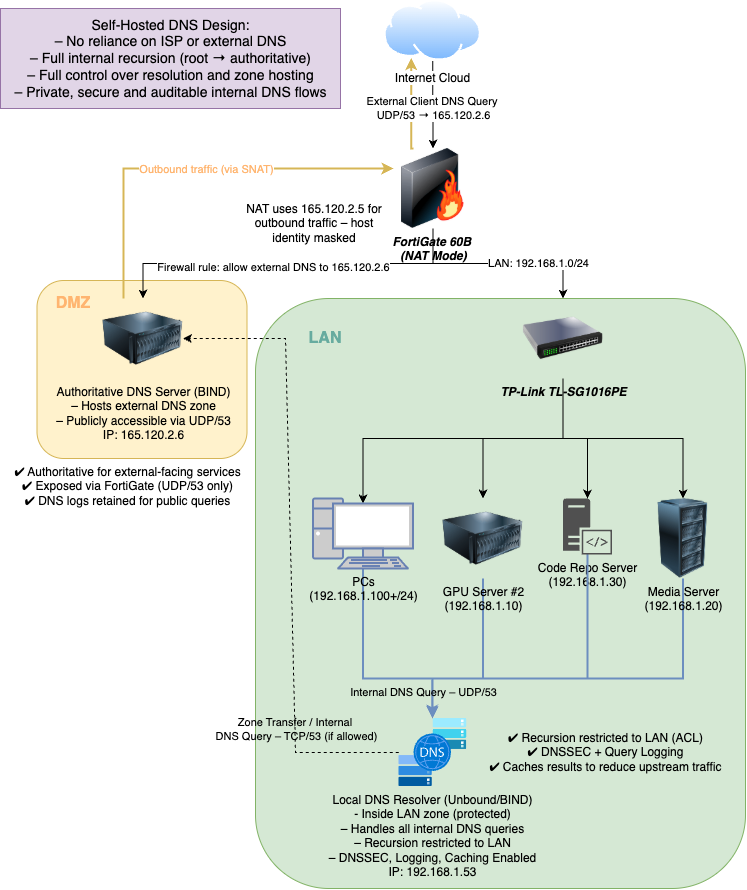

The diagram above was exported from draw.io. Its source (the exported page's mxGraphModel, read from the mxfile embedded in the PNG):
<mxGraphModel dx="843" dy="641" grid="1" gridSize="10" guides="1" tooltips="1" connect="1" arrows="1" fold="1" page="1" pageScale="1" pageWidth="850" pageHeight="1100" math="0" shadow="0">
  <root>
    <mxCell id="0" />
    <mxCell id="1" parent="0" />
    <mxCell id="A6IYLC73xFPhmsXEdLCO-47" style="edgeStyle=orthogonalEdgeStyle;rounded=0;orthogonalLoop=1;jettySize=auto;html=1;exitX=0.25;exitY=0;exitDx=0;exitDy=0;entryX=0.25;entryY=1;entryDx=0;entryDy=0;fillColor=#fff2cc;strokeColor=#d6b656;strokeWidth=2;" edge="1" parent="1" target="A6IYLC73xFPhmsXEdLCO-37">
      <mxGeometry relative="1" as="geometry">
        <mxPoint x="448" y="190" as="sourcePoint" />
        <mxPoint x="467" y="94" as="targetPoint" />
        <Array as="points">
          <mxPoint x="446" y="190" />
        </Array>
      </mxGeometry>
    </mxCell>
    <mxCell id="A6IYLC73xFPhmsXEdLCO-1" value="" style="rounded=1;whiteSpace=wrap;html=1;fillColor=#fff2cc;strokeColor=#d6b656;" vertex="1" parent="1">
      <mxGeometry x="71.5" y="322" width="210" height="178" as="geometry" />
    </mxCell>
    <mxCell id="A6IYLC73xFPhmsXEdLCO-2" value="" style="rounded=1;whiteSpace=wrap;html=1;fillColor=#d5e8d4;strokeColor=#82b366;" vertex="1" parent="1">
      <mxGeometry x="290" y="340" width="490" height="590" as="geometry" />
    </mxCell>
    <mxCell id="A6IYLC73xFPhmsXEdLCO-3" style="edgeStyle=orthogonalEdgeStyle;rounded=0;orthogonalLoop=1;jettySize=auto;html=1;exitX=0.5;exitY=1;exitDx=0;exitDy=0;" edge="1" parent="1" source="A6IYLC73xFPhmsXEdLCO-6" target="A6IYLC73xFPhmsXEdLCO-10">
      <mxGeometry relative="1" as="geometry" />
    </mxCell>
    <mxCell id="A6IYLC73xFPhmsXEdLCO-4" style="edgeStyle=orthogonalEdgeStyle;rounded=0;orthogonalLoop=1;jettySize=auto;html=1;exitX=0.5;exitY=1;exitDx=0;exitDy=0;" edge="1" parent="1" source="A6IYLC73xFPhmsXEdLCO-6" target="A6IYLC73xFPhmsXEdLCO-8">
      <mxGeometry relative="1" as="geometry" />
    </mxCell>
    <mxCell id="A6IYLC73xFPhmsXEdLCO-5" style="edgeStyle=orthogonalEdgeStyle;rounded=0;orthogonalLoop=1;jettySize=auto;html=1;exitX=0.5;exitY=1;exitDx=0;exitDy=0;entryX=0.5;entryY=0;entryDx=0;entryDy=0;" edge="1" parent="1" source="A6IYLC73xFPhmsXEdLCO-6" target="A6IYLC73xFPhmsXEdLCO-12">
      <mxGeometry relative="1" as="geometry" />
    </mxCell>
    <mxCell id="A6IYLC73xFPhmsXEdLCO-6" value="&lt;i&gt;&lt;b&gt;TP-Link TL-SG1016PE&lt;/b&gt;&lt;/i&gt;" style="image;html=1;image=img/lib/clip_art/networking/Switch_128x128.png;labelBackgroundColor=none;" vertex="1" parent="1">
      <mxGeometry x="557.5" y="340" width="80" height="80" as="geometry" />
    </mxCell>
    <mxCell id="A6IYLC73xFPhmsXEdLCO-7" value="&lt;div&gt;Authoritative DNS Server (BIND)&lt;/div&gt;&lt;div&gt;– Hosts external DNS zone&lt;/div&gt;&lt;div&gt;– Publicly accessible via UDP/53&lt;/div&gt;&lt;div&gt;IP: 165.120.2.6&lt;/div&gt;&lt;div&gt;&lt;br&gt;&lt;/div&gt;" style="image;html=1;image=img/lib/clip_art/computers/Server_128x128.png;labelBackgroundColor=none;" vertex="1" parent="1">
      <mxGeometry x="137.5" y="340" width="80" height="80" as="geometry" />
    </mxCell>
    <mxCell id="A6IYLC73xFPhmsXEdLCO-8" value="Code Repo Server&lt;div&gt;(&lt;span style=&quot;color: light-dark(rgb(0, 0, 0), rgb(255, 255, 255)); background-color: transparent;&quot;&gt;192.168.1.30)&lt;/span&gt;&lt;/div&gt;" style="sketch=0;pointerEvents=1;shadow=0;dashed=0;html=1;strokeColor=none;fillColor=#505050;labelPosition=center;verticalLabelPosition=bottom;verticalAlign=top;outlineConnect=0;align=center;shape=mxgraph.office.servers.server_side_code;" vertex="1" parent="1">
      <mxGeometry x="597.5" y="540" width="49" height="56" as="geometry" />
    </mxCell>
    <mxCell id="A6IYLC73xFPhmsXEdLCO-9" style="edgeStyle=orthogonalEdgeStyle;rounded=0;orthogonalLoop=1;jettySize=auto;html=1;exitX=0.5;exitY=1;exitDx=0;exitDy=0;fillColor=#dae8fc;strokeColor=#6c8ebf;strokeWidth=2;" edge="1" parent="1" source="A6IYLC73xFPhmsXEdLCO-10" target="A6IYLC73xFPhmsXEdLCO-24">
      <mxGeometry relative="1" as="geometry">
        <Array as="points">
          <mxPoint x="518" y="720" />
          <mxPoint x="467" y="720" />
        </Array>
      </mxGeometry>
    </mxCell>
    <mxCell id="A6IYLC73xFPhmsXEdLCO-10" value="&lt;span&gt;GPU Server #2&lt;/span&gt;&lt;div&gt;&lt;span&gt;(&lt;span style=&quot;color: light-dark(rgb(0, 0, 0), rgb(255, 255, 255));&quot;&gt;192.168.1.10)&lt;/span&gt;&lt;/span&gt;&lt;/div&gt;" style="image;html=1;image=img/lib/clip_art/computers/Server_128x128.png;labelBackgroundColor=none;" vertex="1" parent="1">
      <mxGeometry x="477.5" y="540" width="80" height="80" as="geometry" />
    </mxCell>
    <mxCell id="A6IYLC73xFPhmsXEdLCO-11" style="edgeStyle=orthogonalEdgeStyle;rounded=0;orthogonalLoop=1;jettySize=auto;html=1;exitX=0.5;exitY=1;exitDx=0;exitDy=0;fillColor=#dae8fc;strokeColor=#6c8ebf;strokeWidth=2;" edge="1" parent="1" source="A6IYLC73xFPhmsXEdLCO-12" target="A6IYLC73xFPhmsXEdLCO-24">
      <mxGeometry relative="1" as="geometry">
        <Array as="points">
          <mxPoint x="718" y="720" />
          <mxPoint x="467" y="720" />
        </Array>
      </mxGeometry>
    </mxCell>
    <mxCell id="A6IYLC73xFPhmsXEdLCO-12" value="&lt;span&gt;Media Server&lt;/span&gt;&lt;div&gt;&lt;span&gt;(&lt;span style=&quot;color: light-dark(rgb(0, 0, 0), rgb(255, 255, 255));&quot;&gt;192.168.1.20)&lt;/span&gt;&lt;/span&gt;&lt;/div&gt;" style="image;html=1;image=img/lib/clip_art/computers/Server_Rack_128x128.png;labelBackgroundColor=none;" vertex="1" parent="1">
      <mxGeometry x="677.5" y="540" width="80" height="80" as="geometry" />
    </mxCell>
    <mxCell id="A6IYLC73xFPhmsXEdLCO-13" value="" style="group" vertex="1" connectable="0" parent="1">
      <mxGeometry x="427.5" y="190" width="165" height="80" as="geometry" />
    </mxCell>
    <mxCell id="A6IYLC73xFPhmsXEdLCO-14" value="&lt;i&gt;&lt;b&gt;FortiGate 60B&amp;nbsp;&lt;/b&gt;&lt;/i&gt;&lt;div&gt;&lt;i&gt;&lt;b&gt;(NAT Mode)&lt;/b&gt;&lt;/i&gt;&lt;/div&gt;" style="image;html=1;image=img/lib/clip_art/networking/Firewall-page1_128x128.png;labelBorderColor=none;textShadow=0;" vertex="1" parent="A6IYLC73xFPhmsXEdLCO-13">
      <mxGeometry width="80" height="80" as="geometry" />
    </mxCell>
    <mxCell id="A6IYLC73xFPhmsXEdLCO-15" style="edgeStyle=orthogonalEdgeStyle;rounded=0;orthogonalLoop=1;jettySize=auto;html=1;exitX=0.5;exitY=1;exitDx=0;exitDy=0;entryX=0.5;entryY=0;entryDx=0;entryDy=0;" edge="1" parent="1" source="A6IYLC73xFPhmsXEdLCO-14" target="A6IYLC73xFPhmsXEdLCO-7">
      <mxGeometry relative="1" as="geometry" />
    </mxCell>
    <mxCell id="A6IYLC73xFPhmsXEdLCO-16" value="Firewall rule: allow external DNS to 165.120.2.6" style="edgeLabel;html=1;align=center;verticalAlign=middle;resizable=0;points=[];" vertex="1" connectable="0" parent="A6IYLC73xFPhmsXEdLCO-15">
      <mxGeometry x="0.4699" y="3" relative="1" as="geometry">
        <mxPoint x="69" as="offset" />
      </mxGeometry>
    </mxCell>
    <mxCell id="A6IYLC73xFPhmsXEdLCO-17" style="edgeStyle=orthogonalEdgeStyle;rounded=0;orthogonalLoop=1;jettySize=auto;html=1;exitX=0.5;exitY=1;exitDx=0;exitDy=0;entryX=0.5;entryY=0;entryDx=0;entryDy=0;" edge="1" parent="1" source="A6IYLC73xFPhmsXEdLCO-14" target="A6IYLC73xFPhmsXEdLCO-6">
      <mxGeometry relative="1" as="geometry" />
    </mxCell>
    <mxCell id="A6IYLC73xFPhmsXEdLCO-18" value="LAN: 192.168.1.0/24" style="edgeLabel;html=1;align=center;verticalAlign=middle;resizable=0;points=[];" vertex="1" connectable="0" parent="A6IYLC73xFPhmsXEdLCO-17">
      <mxGeometry x="0.3986" y="1" relative="1" as="geometry">
        <mxPoint as="offset" />
      </mxGeometry>
    </mxCell>
    <mxCell id="A6IYLC73xFPhmsXEdLCO-19" style="edgeStyle=orthogonalEdgeStyle;rounded=0;orthogonalLoop=1;jettySize=auto;html=1;exitX=0.5;exitY=1;exitDx=0;exitDy=0;entryX=0.5;entryY=0.07;entryDx=0;entryDy=0;entryPerimeter=0;" edge="1" parent="1" source="A6IYLC73xFPhmsXEdLCO-6" target="A6IYLC73xFPhmsXEdLCO-30">
      <mxGeometry relative="1" as="geometry" />
    </mxCell>
    <mxCell id="A6IYLC73xFPhmsXEdLCO-20" value="NAT uses 165.120.2.5 for outbound traffic – host identity masked" style="text;html=1;align=center;verticalAlign=middle;whiteSpace=wrap;rounded=0;" vertex="1" parent="1">
      <mxGeometry x="270" y="250" width="157.5" height="30" as="geometry" />
    </mxCell>
    <mxCell id="A6IYLC73xFPhmsXEdLCO-24" value="Local DNS Resolver (Unbound/BIND)&lt;div&gt;- Inside LAN zone (protected)&lt;/div&gt;&lt;div&gt;&lt;div&gt;– Handles all internal DNS queries&lt;/div&gt;&lt;div&gt;– Recursion restricted to LAN&lt;/div&gt;&lt;div&gt;– DNSSEC, Logging, Caching Enabled&lt;/div&gt;&lt;div&gt;IP: 192.168.1.53&lt;/div&gt;&lt;/div&gt;" style="image;aspect=fixed;html=1;points=[];align=center;fontSize=12;image=img/lib/azure2/networking/DNS_Multistack.svg;labelBackgroundColor=none;" vertex="1" parent="1">
      <mxGeometry x="433.25" y="760" width="68" height="68" as="geometry" />
    </mxCell>
    <mxCell id="A6IYLC73xFPhmsXEdLCO-25" style="edgeStyle=orthogonalEdgeStyle;rounded=0;orthogonalLoop=1;jettySize=auto;html=1;exitX=0.5;exitY=1;exitDx=0;exitDy=0;exitPerimeter=0;fillColor=#dae8fc;strokeColor=#6c8ebf;strokeWidth=2;" edge="1" parent="1" source="A6IYLC73xFPhmsXEdLCO-30" target="A6IYLC73xFPhmsXEdLCO-24">
      <mxGeometry relative="1" as="geometry">
        <Array as="points">
          <mxPoint x="398" y="720" />
          <mxPoint x="467" y="720" />
        </Array>
      </mxGeometry>
    </mxCell>
    <mxCell id="A6IYLC73xFPhmsXEdLCO-26" style="edgeStyle=orthogonalEdgeStyle;rounded=0;orthogonalLoop=1;jettySize=auto;html=1;entryX=0.492;entryY=-0.027;entryDx=0;entryDy=0;entryPerimeter=0;fillColor=#dae8fc;strokeColor=#6c8ebf;strokeWidth=2;" edge="1" parent="1" source="A6IYLC73xFPhmsXEdLCO-8" target="A6IYLC73xFPhmsXEdLCO-24">
      <mxGeometry relative="1" as="geometry">
        <Array as="points">
          <mxPoint x="622" y="720" />
          <mxPoint x="467" y="720" />
        </Array>
      </mxGeometry>
    </mxCell>
    <mxCell id="A6IYLC73xFPhmsXEdLCO-27" value="Internal DNS Query – UDP/53" style="edgeLabel;html=1;align=center;verticalAlign=middle;resizable=0;points=[];labelBackgroundColor=none;" vertex="1" connectable="0" parent="A6IYLC73xFPhmsXEdLCO-26">
      <mxGeometry x="0.6426" y="1" relative="1" as="geometry">
        <mxPoint x="-27" y="12" as="offset" />
      </mxGeometry>
    </mxCell>
    <mxCell id="A6IYLC73xFPhmsXEdLCO-30" value="&lt;font style=&quot;color: rgb(0, 0, 0);&quot;&gt;PCs&lt;/font&gt;&lt;div&gt;&lt;font style=&quot;color: rgb(0, 0, 0);&quot;&gt;&lt;font style=&quot;color: rgb(0, 0, 0);&quot;&gt;(&lt;/font&gt;&lt;span style=&quot;background-color: transparent;&quot;&gt;192.168.1.100+/24&lt;/span&gt;&lt;span style=&quot;background-color: transparent;&quot;&gt;)&lt;/span&gt;&lt;/font&gt;&lt;/div&gt;" style="fontColor=#0066CC;verticalAlign=top;verticalLabelPosition=bottom;labelPosition=center;align=center;html=1;outlineConnect=0;fillColor=#CCCCCC;strokeColor=#6881B3;gradientColor=none;gradientDirection=north;strokeWidth=2;shape=mxgraph.networks.pc;" vertex="1" parent="1">
      <mxGeometry x="347.5" y="540" width="100" height="70" as="geometry" />
    </mxCell>
    <mxCell id="A6IYLC73xFPhmsXEdLCO-33" value="&lt;font style=&quot;color: rgb(255, 181, 112); font-size: 16px;&quot;&gt;&lt;b&gt;DMZ&lt;/b&gt;&lt;/font&gt;" style="text;html=1;align=center;verticalAlign=middle;whiteSpace=wrap;rounded=0;" vertex="1" parent="1">
      <mxGeometry x="77.5" y="330" width="60" height="30" as="geometry" />
    </mxCell>
    <mxCell id="A6IYLC73xFPhmsXEdLCO-34" value="&lt;font style=&quot;color: rgb(103, 171, 159); font-size: 16px;&quot;&gt;&lt;b style=&quot;&quot;&gt;LAN&lt;/b&gt;&lt;/font&gt;" style="text;html=1;align=center;verticalAlign=middle;whiteSpace=wrap;rounded=0;" vertex="1" parent="1">
      <mxGeometry x="330" y="365" width="60" height="30" as="geometry" />
    </mxCell>
    <mxCell id="A6IYLC73xFPhmsXEdLCO-38" style="edgeStyle=orthogonalEdgeStyle;rounded=0;orthogonalLoop=1;jettySize=auto;html=1;exitX=0.5;exitY=1;exitDx=0;exitDy=0;entryX=0.5;entryY=0;entryDx=0;entryDy=0;" edge="1" parent="1" source="A6IYLC73xFPhmsXEdLCO-37" target="A6IYLC73xFPhmsXEdLCO-14">
      <mxGeometry relative="1" as="geometry" />
    </mxCell>
    <mxCell id="A6IYLC73xFPhmsXEdLCO-39" value="&lt;div&gt;&lt;div&gt;External Client DNS Query&amp;nbsp;&lt;/div&gt;&lt;div&gt;UDP/53 → 165.120.2.6&lt;/div&gt;&lt;/div&gt;" style="edgeLabel;html=1;align=center;verticalAlign=middle;resizable=0;points=[];" vertex="1" connectable="0" parent="A6IYLC73xFPhmsXEdLCO-38">
      <mxGeometry x="-0.2748" y="-1" relative="1" as="geometry">
        <mxPoint x="1" y="15" as="offset" />
      </mxGeometry>
    </mxCell>
    <mxCell id="A6IYLC73xFPhmsXEdLCO-37" value="Internet Cloud" style="image;aspect=fixed;perimeter=ellipsePerimeter;html=1;align=center;shadow=0;dashed=0;spacingTop=3;image=img/lib/active_directory/internet_cloud.svg;" vertex="1" parent="1">
      <mxGeometry x="418.38" y="41" width="97.75" height="61.58" as="geometry" />
    </mxCell>
    <mxCell id="A6IYLC73xFPhmsXEdLCO-40" value="&lt;div&gt;✔ Recursion restricted to LAN (ACL)&lt;/div&gt;&lt;div&gt;✔ DNSSEC + Query Logging&lt;/div&gt;&lt;div&gt;✔ Caches results to reduce upstream traffic&lt;/div&gt;" style="text;html=1;align=center;verticalAlign=middle;resizable=0;points=[];autosize=1;strokeColor=none;fillColor=none;" vertex="1" parent="1">
      <mxGeometry x="510" y="764" width="260" height="60" as="geometry" />
    </mxCell>
    <mxCell id="A6IYLC73xFPhmsXEdLCO-41" value="&lt;div&gt;✔ Authoritative for external-facing services&lt;/div&gt;&lt;div&gt;✔ Exposed via FortiGate (UDP/53 only)&lt;/div&gt;&lt;div&gt;✔ DNS logs retained for public queries&lt;/div&gt;&lt;div&gt;&lt;br&gt;&lt;/div&gt;" style="text;html=1;align=center;verticalAlign=middle;resizable=0;points=[];autosize=1;strokeColor=none;fillColor=none;" vertex="1" parent="1">
      <mxGeometry x="37" y="500" width="250" height="70" as="geometry" />
    </mxCell>
    <mxCell id="A6IYLC73xFPhmsXEdLCO-42" value="&lt;div&gt;Self-Hosted DNS Design:&lt;/div&gt;&lt;div&gt;– No reliance on ISP or external DNS&lt;/div&gt;&lt;div&gt;– Full internal recursion (root → authoritative)&lt;/div&gt;&lt;div&gt;– Full control over resolution and&amp;nbsp;&lt;span style=&quot;background-color: transparent; color: light-dark(rgb(0, 0, 0), rgb(255, 255, 255));&quot;&gt;zone hosting&lt;/span&gt;&lt;/div&gt;&lt;div&gt;– Private, secure and auditable internal DNS flows&lt;/div&gt;" style="text;html=1;align=center;verticalAlign=middle;resizable=0;points=[];autosize=1;strokeColor=#9673a6;fillColor=#e1d5e7;fontSize=14;" vertex="1" parent="1">
      <mxGeometry x="35" y="50" width="340" height="100" as="geometry" />
    </mxCell>
    <mxCell id="A6IYLC73xFPhmsXEdLCO-45" value="" style="html=1;labelBackgroundColor=#ffffff;startArrow=none;startFill=0;startSize=6;endArrow=classic;endFill=1;endSize=6;jettySize=auto;orthogonalLoop=1;strokeWidth=1;dashed=1;fontSize=14;rounded=0;entryX=1;entryY=0.5;entryDx=0;entryDy=0;" edge="1" parent="1" source="A6IYLC73xFPhmsXEdLCO-24" target="A6IYLC73xFPhmsXEdLCO-7">
      <mxGeometry width="60" height="60" relative="1" as="geometry">
        <mxPoint x="330" y="830" as="sourcePoint" />
        <mxPoint x="390" y="770" as="targetPoint" />
        <Array as="points">
          <mxPoint x="330" y="794" />
          <mxPoint x="320" y="380" />
        </Array>
      </mxGeometry>
    </mxCell>
    <mxCell id="A6IYLC73xFPhmsXEdLCO-46" value="&lt;div&gt;Zone Transfer / Internal&amp;nbsp;&lt;/div&gt;&lt;div&gt;DNS Query – TCP/53 (if allowed)&lt;/div&gt;" style="edgeLabel;html=1;align=center;verticalAlign=middle;resizable=0;points=[];labelBackgroundColor=none;" vertex="1" connectable="0" parent="A6IYLC73xFPhmsXEdLCO-45">
      <mxGeometry x="-0.7475" relative="1" as="geometry">
        <mxPoint x="-25" y="-24" as="offset" />
      </mxGeometry>
    </mxCell>
    <mxCell id="A6IYLC73xFPhmsXEdLCO-48" style="edgeStyle=orthogonalEdgeStyle;rounded=0;orthogonalLoop=1;jettySize=auto;html=1;exitX=0.25;exitY=0;exitDx=0;exitDy=0;entryX=0;entryY=0.25;entryDx=0;entryDy=0;fillColor=#fff2cc;strokeColor=#d6b656;strokeWidth=2;" edge="1" parent="1">
      <mxGeometry relative="1" as="geometry">
        <mxPoint x="158" y="340" as="sourcePoint" />
        <mxPoint x="428" y="210" as="targetPoint" />
        <Array as="points">
          <mxPoint x="158" y="210" />
        </Array>
      </mxGeometry>
    </mxCell>
    <mxCell id="A6IYLC73xFPhmsXEdLCO-49" value="&lt;div&gt;&lt;font style=&quot;color: rgb(255, 181, 112);&quot;&gt;Outbound traffic (via SNAT)&lt;/font&gt;&lt;/div&gt;" style="edgeLabel;html=1;align=center;verticalAlign=middle;resizable=0;points=[];" vertex="1" connectable="0" parent="A6IYLC73xFPhmsXEdLCO-48">
      <mxGeometry x="-0.2831" y="5" relative="1" as="geometry">
        <mxPoint x="69" y="5" as="offset" />
      </mxGeometry>
    </mxCell>
  </root>
</mxGraphModel>